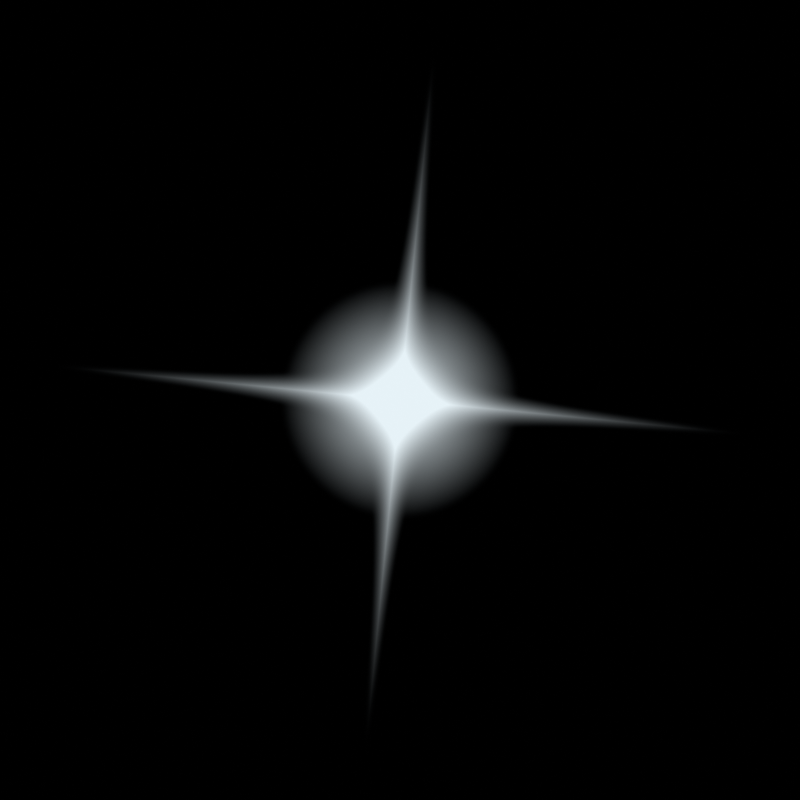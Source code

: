 # Source: diviner_vfx.blend  (saved by Blender 5.1.30; exported with 4.5.12 LTS)
import bpy
from mathutils import Matrix  # noqa: F401  (used for matrix-valued properties, if any)

bpy.ops.wm.read_factory_settings(use_empty=True)
scene = bpy.context.scene
scene.name = 'Scene'

# ---- collections
col_collection = bpy.data.collections.new('Collection'); scene.collection.children.link(col_collection)

# ---- materials (node trees are filled in below, after node groups)
mat_spark = bpy.data.materials.new('spark')
mat_spark.surface_render_method = 'BLENDED'
mat_spark.blend_method = 'BLEND'

# ---- material node trees
mat_spark.use_nodes = True; mat_spark.node_tree.nodes.clear()
_N = mat_spark.node_tree.nodes; _L = mat_spark.node_tree.links
n0 = _N.new('ShaderNodeOutputMaterial'); n0.name = 'Material Output'; n0.location = (0, 0)
n1 = _N.new('ShaderNodeMixShader'); n1.name = 'Mix Shader'; n1.location = (0, 0)
n2 = _N.new('ShaderNodeBsdfTransparent'); n2.name = 'Transparent BSDF'; n2.location = (0, 0)
n3 = _N.new('ShaderNodeEmission'); n3.name = 'Emission'; n3.location = (0, 0)
n3.inputs[0].default_value = (0.85, 0.95, 1.0, 1.0)
n4 = _N.new('ShaderNodeTexCoord'); n4.name = 'Texture Coordinate'; n4.location = (0, 0)
n5 = _N.new('ShaderNodeSeparateXYZ'); n5.name = 'Separate XYZ'; n5.location = (0, 0)
n6 = _N.new('ShaderNodeMath'); n6.name = 'Math'; n6.location = (0, 0)
n6.operation = 'ABSOLUTE'
n7 = _N.new('ShaderNodeMath'); n7.name = 'Math.001'; n7.location = (0, 0)
n7.operation = 'ABSOLUTE'
n8 = _N.new('ShaderNodeMath'); n8.name = 'Math.002'; n8.location = (0, 0)
n8.operation = 'MULTIPLY'
n9 = _N.new('ShaderNodeMath'); n9.name = 'Math.003'; n9.location = (0, 0)
n9.operation = 'MULTIPLY'
n10 = _N.new('ShaderNodeMath'); n10.name = 'Math.004'; n10.location = (0, 0)
n11 = _N.new('ShaderNodeMath'); n11.name = 'Math.005'; n11.location = (0, 0)
n11.operation = 'SQRT'
n12 = _N.new('ShaderNodeMath'); n12.name = 'Math.006'; n12.location = (0, 0)
n12.operation = 'MULTIPLY'
n12.inputs[1].default_value = 3.0
n13 = _N.new('ShaderNodeMath'); n13.name = 'Math.007'; n13.location = (0, 0)
n13.operation = 'SUBTRACT'
n13.inputs[0].default_value = 1.0
n14 = _N.new('ShaderNodeMath'); n14.name = 'Math.008'; n14.location = (0, 0)
n14.operation = 'MAXIMUM'
n14.inputs[1].default_value = 0.0
n15 = _N.new('ShaderNodeMath'); n15.name = 'Math.009'; n15.location = (0, 0)
n15.operation = 'POWER'
n15.inputs[1].default_value = 2.0
n16 = _N.new('ShaderNodeMath'); n16.name = 'Math.010'; n16.location = (0, 0)
n16.operation = 'MULTIPLY'
n17 = _N.new('ShaderNodeMath'); n17.name = 'Math.011'; n17.location = (0, 0)
n17.operation = 'MULTIPLY'
n17.inputs[1].default_value = 60.0
n18 = _N.new('ShaderNodeMath'); n18.name = 'Math.012'; n18.location = (0, 0)
n18.operation = 'SUBTRACT'
n18.inputs[0].default_value = 1.0
n19 = _N.new('ShaderNodeMath'); n19.name = 'Math.013'; n19.location = (0, 0)
n19.operation = 'MAXIMUM'
n19.inputs[1].default_value = 0.0
n20 = _N.new('ShaderNodeMath'); n20.name = 'Math.014'; n20.location = (0, 0)
n20.operation = 'SUBTRACT'
n20.inputs[0].default_value = 1.0
n21 = _N.new('ShaderNodeMath'); n21.name = 'Math.015'; n21.location = (0, 0)
n21.operation = 'MAXIMUM'
n21.inputs[1].default_value = 0.0
n22 = _N.new('ShaderNodeMath'); n22.name = 'Math.016'; n22.location = (0, 0)
n22.operation = 'MULTIPLY'
n23 = _N.new('ShaderNodeMath'); n23.name = 'Math.017'; n23.location = (0, 0)
n23.operation = 'POWER'
n23.inputs[1].default_value = 3.0
n24 = _N.new('ShaderNodeMath'); n24.name = 'Math.018'; n24.location = (0, 0)
n25 = _N.new('ShaderNodeMath'); n25.name = 'Math.019'; n25.location = (0, 0)
n25.operation = 'MINIMUM'
n25.inputs[1].default_value = 1.0
n26 = _N.new('ShaderNodeMath'); n26.name = 'Math.020'; n26.location = (0, 0)
n26.operation = 'MULTIPLY'
n26.inputs[1].default_value = 0.9341
_L.new(n2.outputs[0], n1.inputs[1])
_L.new(n3.outputs[0], n1.inputs[2])
_L.new(n1.outputs[0], n0.inputs[0])
_L.new(n4.outputs[3], n5.inputs[0])
_L.new(n5.outputs[0], n6.inputs[0])
_L.new(n5.outputs[1], n7.inputs[0])
_L.new(n6.outputs[0], n8.inputs[0])
_L.new(n6.outputs[0], n8.inputs[1])
_L.new(n7.outputs[0], n9.inputs[0])
_L.new(n7.outputs[0], n9.inputs[1])
_L.new(n8.outputs[0], n10.inputs[0])
_L.new(n9.outputs[0], n10.inputs[1])
_L.new(n10.outputs[0], n11.inputs[0])
_L.new(n11.outputs[0], n12.inputs[0])
_L.new(n12.outputs[0], n13.inputs[1])
_L.new(n13.outputs[0], n14.inputs[0])
_L.new(n14.outputs[0], n15.inputs[0])
_L.new(n6.outputs[0], n16.inputs[0])
_L.new(n7.outputs[0], n16.inputs[1])
_L.new(n16.outputs[0], n17.inputs[0])
_L.new(n17.outputs[0], n18.inputs[1])
_L.new(n18.outputs[0], n19.inputs[0])
_L.new(n11.outputs[0], n20.inputs[1])
_L.new(n20.outputs[0], n21.inputs[0])
_L.new(n19.outputs[0], n22.inputs[0])
_L.new(n21.outputs[0], n22.inputs[1])
_L.new(n22.outputs[0], n23.inputs[0])
_L.new(n15.outputs[0], n24.inputs[0])
_L.new(n23.outputs[0], n24.inputs[1])
_L.new(n24.outputs[0], n25.inputs[0])
_L.new(n25.outputs[0], n26.inputs[0])
_L.new(n26.outputs[0], n1.inputs[0])
n0.is_active_output = True

# ---- world
world_world = bpy.data.worlds.new('World'); scene.world = world_world
world_world.use_nodes = True; world_world.node_tree.nodes.clear()
_N = world_world.node_tree.nodes; _L = world_world.node_tree.links
n0 = _N.new('ShaderNodeOutputWorld'); n0.name = 'World Output'; n0.location = (200, 100)
n1 = _N.new('ShaderNodeBackground'); n1.name = 'Background'; n1.location = (-200, 100)
n1.inputs[0].default_value = (0.0, 0.0, 0.0, 1.0)
n1.inputs[1].default_value = 0.0
_L.new(n1.outputs[0], n0.inputs[0])
n0.is_active_output = True
world_world.color = (0.05088, 0.05088, 0.05088)
world_world.sun_shadow_jitter_overblur = 0.0

# ---- cameras
cam_cam_004 = bpy.data.cameras.new('cam.004')
cam_cam_004.type = 'ORTHO'
cam_cam_004.ortho_scale = 2.2

# ---- meshes
me_plane = bpy.data.meshes.new('Plane')
me_plane.from_pydata([(-1.0, -1.0, 0.0), (1.0, -1.0, 0.0), (-1.0, 1.0, 0.0), (1.0, 1.0, 0.0)], [], [(0, 1, 3, 2)])
_uv = me_plane.uv_layers.new(name='UVMap')
_uv.uv.foreach_set('vector', [0.0, 0.0, 1.0, 0.0, 1.0, 1.0, 0.0, 1.0])
me_plane.materials.append(mat_spark)
me_plane.update()

# ---- objects
ob_cam = bpy.data.objects.new('cam', cam_cam_004)
ob_plane = bpy.data.objects.new('Plane', me_plane)

# ---- transforms, parenting, visibility, modifiers, constraints
ob_cam.location = (0.0, 0.0, 10.0)
ob_plane.location = (0.0, 0.0, 0.0)
ob_plane.rotation_euler = (0.0, 0.0, 1.473)

# ---- collection membership
scene.collection.objects.link(ob_cam)
col_collection.objects.link(ob_plane)

# ---- scene / render settings (as saved in the file)
scene.camera = ob_cam
scene.frame_start = 0; scene.frame_end = 15; scene.frame_set(15)
scene.render.engine = 'BLENDER_EEVEE_NEXT'
scene.render.resolution_x = 128
scene.render.resolution_y = 128
scene.render.film_transparent = True
scene.render.bake_bias = 0.0
scene.render.bake_samples = 0
scene.cycles.sampling_pattern = 'TABULATED_SOBOL'
scene.eevee.taa_render_samples = 16
scene.eevee.use_volume_custom_range = False
scene.view_settings.view_transform = 'Standard'
bpy.context.view_layer.update()
